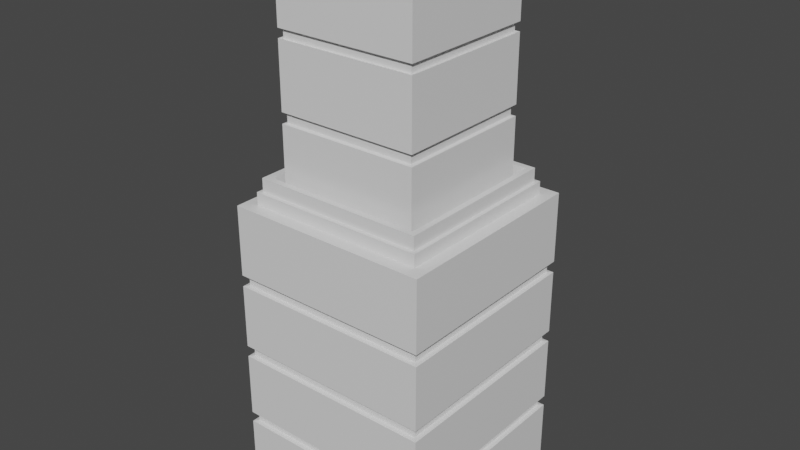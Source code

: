 # Source: Skyscraper1.blend  (saved by Blender 2.80.74; exported with 4.5.12 LTS)
import bpy
from mathutils import Matrix  # noqa: F401  (used for matrix-valued properties, if any)

bpy.ops.wm.read_factory_settings(use_empty=True)
scene = bpy.context.scene
scene.name = 'Scene'

# ---- collections
col_collection = bpy.data.collections.new('Collection'); scene.collection.children.link(col_collection)

# ---- materials (node trees are filled in below, after node groups)
mat_material_001 = bpy.data.materials.new('Material.001')
mat_material_001.alpha_threshold = 0.0
mat_material_001.use_transparent_shadow = False
mat_material_001.line_color = (0.0, 0.0, 0.0, 1.0)

# ---- material node trees
mat_material_001.use_nodes = True; mat_material_001.node_tree.nodes.clear()
_N = mat_material_001.node_tree.nodes; _L = mat_material_001.node_tree.links
n0 = _N.new('ShaderNodeOutputMaterial'); n0.name = 'Material Output'; n0.location = (300, 300)
n1 = _N.new('ShaderNodeBsdfPrincipled'); n1.name = 'Principled BSDF'; n1.location = (10, 300)
n1.distribution = 'GGX'
n1.subsurface_method = 'BURLEY'
n1.inputs[2].default_value = 0.4
n1.inputs[3].default_value = 1.45
n1.inputs[27].default_value = (0.0, 0.0, 0.0, 1.0)
n1.inputs[28].default_value = 1.0
_L.new(n1.outputs[0], n0.inputs[0])
n0.is_active_output = True

# ---- world
world_world = bpy.data.worlds.new('World'); scene.world = world_world
world_world.use_nodes = True; world_world.node_tree.nodes.clear()
_N = world_world.node_tree.nodes; _L = world_world.node_tree.links
n0 = _N.new('ShaderNodeOutputWorld'); n0.name = 'World Output'; n0.location = (300, 300)
n1 = _N.new('ShaderNodeBackground'); n1.name = 'Background'; n1.location = (10, 300)
n1.inputs[0].default_value = (0.05088, 0.05088, 0.05088, 1.0)
_L.new(n1.outputs[0], n0.inputs[0])
n0.is_active_output = True
world_world.color = (0.05088, 0.05088, 0.05088)
world_world.use_sun_shadow = False
world_world.sun_shadow_jitter_overblur = 0.0

# ---- meshes
me_cube_001 = bpy.data.meshes.new('Cube.001')
me_cube_001.from_pydata([(0.8754, 0.8754, 2.935), (0.8754, -0.8754, 2.935), (-0.8754, 0.8754, 2.935), (-0.8754, -0.8754, 2.935), (0.9561, 0.9561, 2.137), (0.9561, 0.9561, 2.233), (-0.9561, 0.9561, 2.233), (-0.9561, 0.9561, 2.137), (0.9561, 0.9561, 1.387), (0.9561, 0.9561, 1.483), (-0.9561, 0.9561, 1.483), (-0.9561, 0.9561, 1.387), (1.0, 1.0, 2.241), (1.0, 1.0, 2.129), (1.0, 1.0, 1.491), (1.0, 1.0, 1.379), (1.0, 1.0, 0.741), (-1.0, -1.0, 0.741), (-1.0, -1.0, 1.379), (-1.0, -1.0, 1.491), (-1.0, -1.0, 2.129), (-1.0, -1.0, 2.241), (1.0, -1.0, 2.241), (1.0, -1.0, 2.129), (1.0, -1.0, 1.491), (1.0, -1.0, 1.379), (1.0, -1.0, 0.741), (-1.0, 1.0, 2.129), (-1.0, 1.0, 2.241), (-1.0, 1.0, 1.379), (-1.0, 1.0, 1.491), (-1.0, 1.0, 0.741), (0.9561, -0.9561, 1.483), (0.9561, -0.9561, 1.387), (0.9561, -0.9561, 2.233), (0.9561, -0.9561, 2.137), (-0.9561, -0.9561, 1.387), (-0.9561, -0.9561, 1.483), (-0.9561, -0.9561, 2.137), (-0.9561, -0.9561, 2.233), (1.0, -1.0, 2.935), (-1.0, -1.0, 2.935), (1.0, 1.0, 2.935), (-1.0, 1.0, 2.935), (0.8754, -0.8754, 3.057), (-0.8754, -0.8754, 3.057), (0.8754, 0.8754, 3.057), (-0.8754, 0.8754, 3.057), (0.9561, 0.9561, 0.645), (0.9561, 0.9561, 0.7411), (-0.9561, 0.9561, 0.7411), (-0.9561, 0.9561, 0.645), (1.0, 1.0, 0.6369), (1.0, 1.0, -0.000807), (-1.0, -1.0, -0.000807), (-1.0, -1.0, 0.6369), (1.0, -1.0, 0.6369), (1.0, -1.0, -0.000807), (-1.0, 1.0, 0.6369), (-1.0, 1.0, -0.000807), (0.9561, -0.9561, 0.7411), (0.9561, -0.9561, 0.645), (-0.9561, -0.9561, 0.645), (-0.9561, -0.9561, 0.7411), (-0.644, -0.644, 5.149), (-0.7, -0.7, 4.511), (0.7, 0.7, 4.423), (0.7, 0.7, 3.785), (-0.7, -0.7, 3.785), (-0.7, -0.7, 4.423), (0.7, -0.7, 4.423), (0.7, -0.7, 3.785), (-0.7, 0.7, 4.423), (-0.7, 0.7, 3.785), (0.7, 0.7, 4.511), (0.644, 0.644, 5.149), (0.6693, 0.6693, 3.689), (0.6693, 0.6693, 3.785), (-0.6693, 0.6693, 3.785), (-0.6693, 0.6693, 3.689), (0.7, 0.7, 3.681), (0.7, 0.7, 3.043), (-0.7, -0.7, 3.043), (-0.7, -0.7, 3.681), (0.7, -0.7, 3.681), (0.7, -0.7, 3.043), (-0.7, 0.7, 3.681), (-0.7, 0.7, 3.043), (0.6693, -0.6693, 3.785), (0.6693, -0.6693, 3.689), (-0.6693, -0.6693, 3.689), (-0.6693, -0.6693, 3.785), (0.8379, -0.8379, 3.046), (-0.8379, -0.8379, 3.046), (0.8379, 0.8379, 3.046), (-0.8379, 0.8379, 3.046), (0.7811, -0.7811, 3.046), (-0.7811, -0.7811, 3.046), (0.7811, 0.7811, 3.046), (-0.7811, 0.7811, 3.046), (0.7811, -0.7811, 3.189), (-0.7811, -0.7811, 3.189), (0.7811, 0.7811, 3.189), (-0.7811, 0.7811, 3.189), (0.8379, -0.8379, 3.189), (-0.8379, -0.8379, 3.189), (0.8379, 0.8379, 3.189), (-0.8379, 0.8379, 3.189), (0.0, 0.0, 5.077), (0.644, -0.644, 5.149), (0.7, -0.7, 4.511), (-0.644, 0.644, 5.149), (-0.7, 0.7, 4.511), (0.6693, 0.6693, 4.415), (0.6693, 0.6693, 4.512), (-0.6693, 0.6693, 4.512), (-0.6693, 0.6693, 4.415), (0.6693, -0.6693, 4.512), (0.6693, -0.6693, 4.415), (-0.6693, -0.6693, 4.415), (-0.6693, -0.6693, 4.512), (-0.7, -0.7, 5.149), (0.7, -0.7, 5.149), (0.7, 0.7, 5.149), (-0.7, 0.7, 5.149), (-0.644, -0.644, 5.207), (0.644, -0.644, 5.207), (0.644, 0.644, 5.207), (-0.644, 0.644, 5.207), (0.1581, -0.4874, 5.185), (0.1581, -0.4874, 5.364), (0.1581, -0.1419, 5.185), (0.1581, -0.1419, 5.364), (0.5036, -0.4874, 5.185), (0.5036, -0.4874, 5.304), (0.5036, -0.1419, 5.185), (0.5036, -0.1419, 5.304), (-0.5391, 0.1844, 5.201), (-0.5391, 0.1844, 5.285), (-0.5391, 0.4783, 5.201), (-0.5391, 0.4783, 5.285), (-0.3776, 0.1844, 5.201), (-0.3776, 0.1844, 5.285), (-0.3776, 0.4783, 5.201), (-0.3776, 0.4783, 5.285), (-0.2973, 0.1537, 5.198), (-0.2973, 0.1537, 5.312), (-0.2973, 0.5183, 5.198), (-0.2973, 0.5183, 5.312), (-0.1034, 0.1537, 5.198), (-0.1034, 0.1537, 5.312), (-0.1034, 0.5183, 5.198), (-0.1034, 0.5183, 5.312)], [], [(3, 1, 44, 45), (22, 40, 41, 21), (30, 27, 13, 14), (14, 13, 23, 24), (16, 15, 25, 26), (31, 29, 15, 16), (12, 42, 40, 22), (26, 25, 18, 17), (24, 23, 20, 19), (21, 41, 43, 28), (17, 18, 29, 31), (19, 20, 27, 30), (15, 29, 11, 8), (23, 13, 4, 35), (30, 14, 9, 10), (12, 22, 34, 5), (25, 15, 8, 33), (14, 24, 32, 9), (27, 20, 38, 7), (21, 28, 6, 39), (29, 18, 36, 11), (19, 30, 10, 37), (28, 43, 42, 12), (10, 9, 8, 11), (6, 5, 4, 7), (9, 32, 33, 8), (5, 34, 35, 4), (37, 10, 11, 36), (39, 6, 7, 38), (32, 37, 36, 33), (34, 39, 38, 35), (28, 12, 5, 6), (13, 27, 7, 4), (24, 19, 37, 32), (18, 25, 33, 36), (22, 21, 39, 34), (20, 23, 35, 38), (1, 3, 41, 40), (0, 1, 40, 42), (3, 2, 43, 41), (2, 0, 42, 43), (46, 47, 45, 44), (0, 2, 47, 46), (1, 0, 46, 44), (2, 3, 45, 47), (53, 52, 56, 57), (59, 58, 52, 53), (57, 56, 55, 54), (54, 55, 58, 59), (52, 58, 51, 48), (56, 52, 48, 61), (58, 55, 62, 51), (50, 49, 48, 51), (49, 60, 61, 48), (63, 50, 51, 62), (60, 63, 62, 61), (55, 56, 61, 62), (31, 50, 63, 17), (17, 63, 60, 26), (26, 60, 49, 16), (16, 49, 50, 31), (67, 66, 70, 71), (73, 72, 66, 67), (71, 70, 69, 68), (68, 69, 72, 73), (110, 122, 121, 65), (65, 121, 124, 112), (112, 124, 123, 74), (74, 123, 122, 110), (81, 80, 84, 85), (87, 86, 80, 81), (85, 84, 83, 82), (82, 83, 86, 87), (80, 86, 79, 76), (84, 80, 76, 89), (86, 83, 90, 79), (78, 77, 76, 79), (77, 88, 89, 76), (91, 78, 79, 90), (88, 91, 90, 89), (83, 84, 89, 90), (73, 78, 91, 68), (68, 91, 88, 71), (71, 88, 77, 67), (67, 77, 78, 73), (100, 101, 105, 104), (96, 92, 93, 97), (98, 94, 92, 96), (97, 93, 95, 99), (99, 95, 94, 98), (102, 100, 104, 106), (101, 103, 107, 105), (103, 102, 106, 107), (99, 98, 102, 103), (98, 96, 100, 102), (95, 93, 105, 107), (93, 92, 104, 105), (97, 99, 103, 101), (96, 97, 101, 100), (94, 95, 107, 106), (92, 94, 106, 104), (115, 114, 113, 116), (114, 117, 118, 113), (120, 115, 116, 119), (117, 120, 119, 118), (112, 115, 120, 65), (65, 120, 117, 110), (110, 117, 114, 74), (74, 114, 115, 112), (66, 113, 118, 70), (70, 118, 119, 69), (69, 119, 116, 72), (72, 116, 113, 66), (111, 64, 125, 128), (109, 64, 121, 122), (75, 109, 122, 123), (64, 111, 124, 121), (111, 75, 123, 124), (125, 126, 127, 128), (64, 109, 126, 125), (75, 111, 128, 127), (109, 75, 127, 126), (129, 130, 132, 131), (131, 132, 136, 135), (135, 136, 134, 133), (133, 134, 130, 129), (136, 132, 130, 134), (137, 138, 140, 139), (139, 140, 144, 143), (143, 144, 142, 141), (141, 142, 138, 137), (144, 140, 138, 142), (145, 146, 148, 147), (147, 148, 152, 151), (151, 152, 150, 149), (149, 150, 146, 145), (152, 148, 146, 150)])
_uv = me_cube_001.uv_layers.new(name='UVMap')
_uv.uv.foreach_set('vector', [0.5948, 0.0377, 0.5873, 0.0377, 0.5873, 0.0377, 0.5948, 0.0377, 0.7157, 0.5293, 0.7154, 0.5293, 0.7154, 0.5271, 0.7157, 0.5271, 0.7137, 0.5271, 0.7135, 0.5271, 0.7135, 0.5248, 0.7137, 0.5248, 0.7182, 0.5271, 0.718, 0.5271, 0.718, 0.5248, 0.7182, 0.5248, 0.7185, 0.5271, 0.7182, 0.5271, 0.7182, 0.5248, 0.7185, 0.5248, 0.714, 0.5271, 0.7138, 0.5271, 0.7138, 0.5248, 0.714, 0.5248, 0.7179, 0.5271, 0.7177, 0.5271, 0.7177, 0.5248, 0.7179, 0.5248, 0.7162, 0.5293, 0.716, 0.5293, 0.716, 0.5271, 0.7162, 0.5271, 0.716, 0.5293, 0.7157, 0.5293, 0.7157, 0.5271, 0.716, 0.5271, 0.7157, 0.5271, 0.7154, 0.5271, 0.7154, 0.5248, 0.7157, 0.5248, 0.7162, 0.5271, 0.716, 0.5271, 0.716, 0.5248, 0.7162, 0.5248, 0.716, 0.5271, 0.7157, 0.5271, 0.7157, 0.5248, 0.716, 0.5248, 0.7173, 0.5313, 0.7173, 0.5288, 0.7173, 0.5288, 0.7173, 0.5313, 0.7127, 0.5313, 0.7127, 0.5288, 0.7127, 0.5288, 0.7127, 0.5313, 0.8148, 0.5, 0.8148, 0.75, 0.8148, 0.75, 0.8148, 0.5, 0.3461, 0.5, 0.3461, 0.75, 0.3461, 0.75, 0.3461, 0.5, 0.7123, 0.5313, 0.7123, 0.5288, 0.7123, 0.5288, 0.7123, 0.5313, 0.3148, 0.5, 0.3148, 0.75, 0.3148, 0.75, 0.3148, 0.5, 0.7151, 0.5313, 0.7151, 0.5288, 0.7151, 0.5288, 0.7151, 0.5313, 0.5961, 0.5, 0.5961, 0.75, 0.5961, 0.75, 0.5961, 0.5, 0.7148, 0.5313, 0.7148, 0.5288, 0.7148, 0.5288, 0.7148, 0.5313, 0.5648, 0.5, 0.5648, 0.75, 0.5648, 0.75, 0.5648, 0.5, 0.7135, 0.5271, 0.7132, 0.5271, 0.7132, 0.5248, 0.7135, 0.5248, 0.2757, 0.02753, 0.2757, 0.0257, 0.2758, 0.0257, 0.2758, 0.02753, 0.2755, 0.02753, 0.2755, 0.0257, 0.2755, 0.0257, 0.2755, 0.02753, 0.2794, 0.02753, 0.2794, 0.0257, 0.2794, 0.0257, 0.2794, 0.02753, 0.2791, 0.02753, 0.2791, 0.0257, 0.2792, 0.0257, 0.2792, 0.02753, 0.2775, 0.02753, 0.2775, 0.0257, 0.2776, 0.0257, 0.2776, 0.02753, 0.2773, 0.02753, 0.2773, 0.0257, 0.2774, 0.0257, 0.2774, 0.02753, 0.2775, 0.02935, 0.2775, 0.02753, 0.2776, 0.02753, 0.2776, 0.02935, 0.2773, 0.02935, 0.2773, 0.02753, 0.2774, 0.02753, 0.2774, 0.02935, 0.8461, 0.5, 0.8461, 0.75, 0.8461, 0.75, 0.8461, 0.5, 0.7176, 0.5313, 0.7176, 0.5288, 0.7176, 0.5288, 0.7176, 0.5313, 0.5648, 0.25, 0.5648, 0.5, 0.5648, 0.5, 0.5648, 0.25, 0.7148, 0.5288, 0.7148, 0.5263, 0.7148, 0.5263, 0.7148, 0.5288, 0.5961, 0.25, 0.5961, 0.5, 0.5961, 0.5, 0.5961, 0.25, 0.7151, 0.5288, 0.7151, 0.5263, 0.7151, 0.5263, 0.7151, 0.5288, 0.7131, 0.5262, 0.7153, 0.5262, 0.7155, 0.5263, 0.713, 0.5263, 0.7131, 0.524, 0.7131, 0.5262, 0.713, 0.5263, 0.713, 0.5238, 0.7153, 0.5262, 0.7153, 0.524, 0.7155, 0.5238, 0.7155, 0.5263, 0.7153, 0.524, 0.7131, 0.524, 0.713, 0.5238, 0.7155, 0.5238, 0.5873, 0.0302, 0.5948, 0.0302, 0.5948, 0.0377, 0.5873, 0.0377, 0.5873, 0.0302, 0.5948, 0.0302, 0.5948, 0.0302, 0.5873, 0.0302, 0.5873, 0.0377, 0.5873, 0.0302, 0.5873, 0.0302, 0.5873, 0.0377, 0.5948, 0.0302, 0.5948, 0.0377, 0.5948, 0.0377, 0.5948, 0.0302, 0.7185, 0.5271, 0.7182, 0.5271, 0.7182, 0.5248, 0.7185, 0.5248, 0.714, 0.5271, 0.7138, 0.5271, 0.7138, 0.5248, 0.714, 0.5248, 0.7162, 0.5293, 0.716, 0.5293, 0.716, 0.5271, 0.7162, 0.5271, 0.7162, 0.5271, 0.716, 0.5271, 0.716, 0.5248, 0.7162, 0.5248, 0.7173, 0.5313, 0.7173, 0.5288, 0.7173, 0.5288, 0.7173, 0.5313, 0.7123, 0.5313, 0.7123, 0.5288, 0.7123, 0.5288, 0.7123, 0.5313, 0.7148, 0.5313, 0.7148, 0.5288, 0.7148, 0.5288, 0.7148, 0.5313, 0.2757, 0.02753, 0.2757, 0.0257, 0.2758, 0.0257, 0.2758, 0.02753, 0.2794, 0.02753, 0.2794, 0.0257, 0.2794, 0.0257, 0.2794, 0.02753, 0.2775, 0.02753, 0.2775, 0.0257, 0.2776, 0.0257, 0.2776, 0.02753, 0.2775, 0.02935, 0.2775, 0.02753, 0.2776, 0.02753, 0.2776, 0.02935, 0.7148, 0.5288, 0.7148, 0.5263, 0.7148, 0.5263, 0.7148, 0.5288, 0.2775, 0.0257, 0.2775, 0.02753, 0.7162, 0.5271, 0.7162, 0.5248, 0.2775, 0.02753, 0.2775, 0.02935, 0.7162, 0.5293, 0.7162, 0.5271, 0.2794, 0.0257, 0.2794, 0.02753, 0.7185, 0.5271, 0.7185, 0.5248, 0.2757, 0.0257, 0.2757, 0.02753, 0.714, 0.5271, 0.714, 0.5248, 0.7185, 0.5271, 0.7182, 0.5271, 0.7182, 0.5248, 0.7185, 0.5248, 0.714, 0.5271, 0.7138, 0.5271, 0.7138, 0.5248, 0.714, 0.5248, 0.7162, 0.5293, 0.716, 0.5293, 0.716, 0.5271, 0.7162, 0.5271, 0.7162, 0.5271, 0.716, 0.5271, 0.716, 0.5248, 0.7162, 0.5248, 0.7162, 0.5293, 0.716, 0.5293, 0.716, 0.5271, 0.7162, 0.5271, 0.7162, 0.5271, 0.716, 0.5271, 0.716, 0.5248, 0.7162, 0.5248, 0.714, 0.5271, 0.7138, 0.5271, 0.7138, 0.5248, 0.714, 0.5248, 0.7185, 0.5271, 0.7182, 0.5271, 0.7182, 0.5248, 0.7185, 0.5248, 0.7185, 0.5271, 0.7182, 0.5271, 0.7182, 0.5248, 0.7185, 0.5248, 0.714, 0.5271, 0.7138, 0.5271, 0.7138, 0.5248, 0.714, 0.5248, 0.7162, 0.5293, 0.716, 0.5293, 0.716, 0.5271, 0.7162, 0.5271, 0.7162, 0.5271, 0.716, 0.5271, 0.716, 0.5248, 0.7162, 0.5248, 0.7173, 0.5313, 0.7173, 0.5288, 0.7173, 0.5288, 0.7173, 0.5313, 0.7123, 0.5313, 0.7123, 0.5288, 0.7123, 0.5288, 0.7123, 0.5313, 0.7148, 0.5313, 0.7148, 0.5288, 0.7148, 0.5288, 0.7148, 0.5313, 0.2757, 0.02753, 0.2757, 0.0257, 0.2758, 0.0257, 0.2758, 0.02753, 0.2794, 0.02753, 0.2794, 0.0257, 0.2794, 0.0257, 0.2794, 0.02753, 0.2775, 0.02753, 0.2775, 0.0257, 0.2776, 0.0257, 0.2776, 0.02753, 0.2775, 0.02935, 0.2775, 0.02753, 0.2776, 0.02753, 0.2776, 0.02935, 0.7148, 0.5288, 0.7148, 0.5263, 0.7148, 0.5263, 0.7148, 0.5288, 0.2775, 0.0257, 0.2775, 0.02753, 0.7162, 0.5271, 0.7162, 0.5248, 0.2775, 0.02753, 0.2775, 0.02935, 0.7162, 0.5293, 0.7162, 0.5271, 0.2794, 0.0257, 0.2794, 0.02753, 0.7185, 0.5271, 0.7185, 0.5248, 0.2757, 0.0257, 0.2757, 0.02753, 0.714, 0.5271, 0.714, 0.5248, 0.152, 0.03252, 0.159, 0.03252, 0.1592, 0.03278, 0.1517, 0.03278, 0.152, 0.03252, 0.1517, 0.03278, 0.1592, 0.03278, 0.159, 0.03252, 0.152, 0.02553, 0.1517, 0.02528, 0.1517, 0.03278, 0.152, 0.03252, 0.159, 0.03252, 0.1592, 0.03278, 0.1592, 0.02528, 0.159, 0.02553, 0.159, 0.02553, 0.1592, 0.02528, 0.1517, 0.02528, 0.152, 0.02553, 0.152, 0.02553, 0.152, 0.03252, 0.1517, 0.03278, 0.1517, 0.02528, 0.159, 0.03252, 0.159, 0.02553, 0.1592, 0.02528, 0.1592, 0.03278, 0.159, 0.02553, 0.152, 0.02553, 0.1517, 0.02528, 0.1592, 0.02528, 0.159, 0.02553, 0.152, 0.02553, 0.152, 0.02553, 0.159, 0.02553, 0.152, 0.02553, 0.152, 0.03252, 0.152, 0.03252, 0.152, 0.02553, 0.1592, 0.02528, 0.1592, 0.03278, 0.1592, 0.03278, 0.1592, 0.02528, 0.1592, 0.03278, 0.1517, 0.03278, 0.1517, 0.03278, 0.1592, 0.03278, 0.159, 0.03252, 0.159, 0.02553, 0.159, 0.02553, 0.159, 0.03252, 0.152, 0.03252, 0.159, 0.03252, 0.159, 0.03252, 0.152, 0.03252, 0.1517, 0.02528, 0.1592, 0.02528, 0.1592, 0.02528, 0.1517, 0.02528, 0.1517, 0.03278, 0.1517, 0.02528, 0.1517, 0.02528, 0.1517, 0.03278, 0.278, 0.02404, 0.278, 0.02404, 0.278, 0.02404, 0.278, 0.02404, 0.278, 0.02404, 0.278, 0.02404, 0.278, 0.02404, 0.278, 0.02404, 0.278, 0.02404, 0.278, 0.02404, 0.278, 0.02404, 0.278, 0.02404, 0.278, 0.02404, 0.278, 0.02404, 0.278, 0.02404, 0.278, 0.02404, 0.2775, 0.0257, 0.2775, 0.02753, 0.7162, 0.5271, 0.7162, 0.5248, 0.2775, 0.02753, 0.2775, 0.02935, 0.7162, 0.5293, 0.7162, 0.5271, 0.2794, 0.0257, 0.2794, 0.02753, 0.7185, 0.5271, 0.7185, 0.5248, 0.2757, 0.0257, 0.2757, 0.02753, 0.714, 0.5271, 0.714, 0.5248, 0.7234, 0.5334, 0.7234, 0.5334, 0.7234, 0.5334, 0.7234, 0.5334, 0.7234, 0.5334, 0.7234, 0.5334, 0.7234, 0.5334, 0.7234, 0.5334, 0.7234, 0.5334, 0.7234, 0.5334, 0.7234, 0.5334, 0.7234, 0.5334, 0.7234, 0.5334, 0.7234, 0.5334, 0.7234, 0.5334, 0.7234, 0.5334, 0.5929, 0.02784, 0.593, 0.02983, 0.593, 0.02983, 0.5929, 0.02784, 0.718, 0.5249, 0.7161, 0.5269, 0.716, 0.5271, 0.7182, 0.5248, 0.714, 0.5249, 0.718, 0.5249, 0.7182, 0.5248, 0.7138, 0.5248, 0.7161, 0.5269, 0.716, 0.5249, 0.716, 0.5248, 0.716, 0.5271, 0.716, 0.5249, 0.714, 0.5249, 0.7138, 0.5248, 0.716, 0.5248, 0.593, 0.02983, 0.595, 0.02784, 0.591, 0.02778, 0.5929, 0.02784, 0.593, 0.02983, 0.595, 0.02784, 0.595, 0.02784, 0.593, 0.02983, 0.591, 0.02778, 0.5929, 0.02784, 0.5929, 0.02784, 0.591, 0.02778, 0.595, 0.02784, 0.591, 0.02778, 0.591, 0.02778, 0.595, 0.02784, 0.2758, 0.02794, 0.278, 0.02794, 0.278, 0.0302, 0.2758, 0.0302, 0.2758, 0.0302, 0.278, 0.0302, 0.278, 0.03245, 0.2758, 0.03245, 0.2758, 0.03245, 0.278, 0.03245, 0.278, 0.03471, 0.2758, 0.03471, 0.2758, 0.03471, 0.278, 0.03471, 0.278, 0.03696, 0.2758, 0.03696, 0.278, 0.03245, 0.2803, 0.03245, 0.2803, 0.03471, 0.278, 0.03471, 0.2758, 0.02794, 0.278, 0.02794, 0.278, 0.0302, 0.2758, 0.0302, 0.2758, 0.0302, 0.278, 0.0302, 0.278, 0.03245, 0.2758, 0.03245, 0.2758, 0.03245, 0.278, 0.03245, 0.278, 0.03471, 0.2758, 0.03471, 0.2758, 0.03471, 0.278, 0.03471, 0.278, 0.03696, 0.2758, 0.03696, 0.278, 0.03245, 0.2803, 0.03245, 0.2803, 0.03471, 0.278, 0.03471, 0.2758, 0.02794, 0.278, 0.02794, 0.278, 0.0302, 0.2758, 0.0302, 0.2758, 0.0302, 0.278, 0.0302, 0.278, 0.03245, 0.2758, 0.03245, 0.2758, 0.03245, 0.278, 0.03245, 0.278, 0.03471, 0.2758, 0.03471, 0.2758, 0.03471, 0.278, 0.03471, 0.278, 0.03696, 0.2758, 0.03696, 0.278, 0.03245, 0.2803, 0.03245, 0.2803, 0.03471, 0.278, 0.03471])
me_cube_001.materials.append(mat_material_001)
me_cube_001.use_remesh_preserve_volume = False
me_cube_001.use_remesh_preserve_attributes = False
me_cube_001.use_mirror_vertex_groups = False
me_cube_001.update()

# ---- objects
ob_cube = bpy.data.objects.new('Cube', me_cube_001)

# ---- transforms, parenting, visibility, modifiers, constraints
ob_cube.location = (0.0, 0.0, 0.0)
ob_cube.lock_rotations_4d = False
ob_cube.empty_display_type = 'ARROWS'
ob_cube.lineart.crease_threshold = 0.0

# ---- collection membership
col_collection.objects.link(ob_cube)

# ---- scene / render settings (as saved in the file)
scene.frame_start = 1; scene.frame_end = 250; scene.frame_set(1)
scene.render.engine = 'BLENDER_EEVEE_NEXT'
scene.cycles.use_denoising = False
scene.cycles.samples = 128
scene.cycles.sampling_pattern = 'TABULATED_SOBOL'
scene.cycles.use_adaptive_sampling = False
scene.cycles.use_light_tree = False
scene.view_settings.view_transform = 'Filmic'
bpy.context.view_layer.update()

# ---- added for rendering (the .blend has no active camera and no usable light): camera, sun
cam_auto = bpy.data.cameras.new('AutoCamera')
cam_auto.lens = 50.0
cam_auto.sensor_width = 36.0
cam_auto.clip_end = 1000.0
ob_auto_camera = bpy.data.objects.new('AutoCamera', cam_auto)
scene.collection.objects.link(ob_auto_camera)
ob_auto_camera.location = (5.61107, -6.73328, 7.17034)
ob_auto_camera.rotation_euler = (1.09748, -7.21219e-08, 0.694738)
scene.camera = ob_auto_camera
light_auto_sun = bpy.data.lights.new('AutoSun', 'SUN')
light_auto_sun.energy = 3.0
light_auto_sun.angle = 0.0523599
ob_auto_sun = bpy.data.objects.new('AutoSun', light_auto_sun)
scene.collection.objects.link(ob_auto_sun)
ob_auto_sun.rotation_euler = (0.872665, 0.174533, 0.523599)
bpy.context.view_layer.update()
